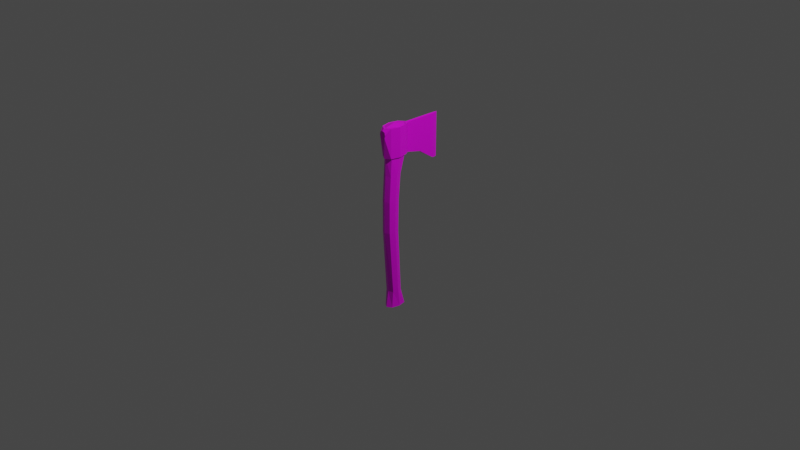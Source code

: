 # Source: ironaxe.blend  (saved by Blender 2.83.18; exported with 4.5.12 LTS)
import bpy
from mathutils import Matrix  # noqa: F401  (used for matrix-valued properties, if any)

bpy.ops.wm.read_factory_settings(use_empty=True)
scene = bpy.context.scene
scene.name = 'Scene'

# ---- collections
col_collection = bpy.data.collections.new('Collection'); scene.collection.children.link(col_collection)

# ---- images (referenced by path relative to the original .blend; pixels are not part of the script)
import os
ASSET_DIR = os.environ.get("B2B_ASSET_DIR", "")  # directory of the original .blend (textures are referenced by path, not embedded)
HERE = os.path.dirname(os.path.abspath(__file__))  # packed textures are extracted next to this script under _unpacked/

def load_image(name, relpath, width, height, colorspace="sRGB"):
    """Load a texture the original file referenced (path relative to the .blend, or extracted next to this script)."""
    p = next((c for c in (os.path.join(HERE, relpath), os.path.join(ASSET_DIR, relpath)) if relpath and os.path.exists(c)), "")
    if p:
        img = bpy.data.images.load(p, check_existing=True)
        img.name = name
    else:  # same state as the original file: an image datablock whose file is absent (Cycles renders it pink)
        img = bpy.data.images.new(name, width, height)
        img.source = "FILE"
        img.filepath = "//" + (relpath or name)
    img.colorspace_settings.name = colorspace
    return img
img_ironaxe_png = load_image('ironaxe.png', 'ironaxe.png', 1024, 1024, 'sRGB')

# ---- materials (node trees are filled in below, after node groups)
mat_material = bpy.data.materials.new('Material')
mat_material.alpha_threshold = 0.0
mat_material.use_transparent_shadow = False
mat_material.line_color = (0.0, 0.0, 0.0, 1.0)

# ---- material node trees
mat_material.use_nodes = True; mat_material.node_tree.nodes.clear()
_N = mat_material.node_tree.nodes; _L = mat_material.node_tree.links
n0 = _N.new('ShaderNodeOutputMaterial'); n0.name = 'Material Output'; n0.location = (300, 300)
n1 = _N.new('ShaderNodeBsdfPrincipled'); n1.name = 'Principled BSDF'; n1.location = (10, 300)
n1.distribution = 'GGX'
n1.subsurface_method = 'BURLEY'
n1.inputs[2].default_value = 0.4
n1.inputs[3].default_value = 1.45
n1.inputs[27].default_value = (0.0, 0.0, 0.0, 1.0)
n1.inputs[28].default_value = 1.0
n2 = _N.new('ShaderNodeTexImage'); n2.name = 'Image Texture'; n2.location = (-280, 280)
n2.image = img_ironaxe_png
_L.new(n1.outputs[0], n0.inputs[0])
_L.new(n2.outputs[0], n1.inputs[0])
n0.is_active_output = True

# ---- world
world_world = bpy.data.worlds.new('World'); scene.world = world_world
world_world.use_nodes = True; world_world.node_tree.nodes.clear()
_N = world_world.node_tree.nodes; _L = world_world.node_tree.links
n0 = _N.new('ShaderNodeOutputWorld'); n0.name = 'World Output'; n0.location = (300, 300)
n1 = _N.new('ShaderNodeBackground'); n1.name = 'Background'; n1.location = (10, 300)
n1.inputs[0].default_value = (0.05088, 0.05088, 0.05088, 1.0)
_L.new(n1.outputs[0], n0.inputs[0])
n0.is_active_output = True
world_world.color = (0.05088, 0.05088, 0.05088)
world_world.use_sun_shadow = False
world_world.sun_shadow_jitter_overblur = 0.0

# ---- cameras
cam_camera = bpy.data.cameras.new('Camera')
cam_camera.clip_end = 100.0
cam_camera.ortho_scale = 7.314

# ---- lights
light_light = bpy.data.lights.new('Light', 'POINT')
light_light.transmission_factor = 0.0
light_light.energy = 1000.0
light_light.shadow_soft_size = 0.1
light_light.shadow_maximum_resolution = 0.006
light_light.use_absolute_resolution = True

# ---- meshes
me_cube = bpy.data.meshes.new('Cube')
me_cube.from_pydata([(-0.05096, -0.1478, 1.03), (-0.05096, -0.1478, -0.9627), (-0.05096, 0.02473, 1.03), (-0.05096, 0.02473, -0.9627), (0.05096, -0.1478, 1.03), (0.05096, -0.1478, -0.9627), (0.05096, 0.02473, 1.03), (0.05096, 0.02473, -0.9627), (-0.05096, -0.1478, 0.7194), (0.05096, 0.02473, 0.7194), (-0.05096, 0.02473, 0.7194), (0.05096, -0.1478, 0.7194), (0.07126, -0.06155, -0.9627), (-2.248e-08, -0.1822, -0.9627), (1.395e-08, 0.05911, 1.03), (-0.07126, -0.06155, 1.03), (1.395e-08, 0.05911, -0.9627), (0.07126, -0.06155, 1.03), (-2.248e-08, -0.1822, 1.03), (-0.07126, -0.06155, -0.9627), (-2.248e-08, -0.1822, 0.7194), (-0.07126, -0.06155, 0.7194), (0.07126, -0.06155, 0.7194), (1.395e-08, 0.05911, 0.7194), (-4.266e-09, -0.06155, -1.0), (-4.266e-09, -0.06155, 1.06), (-0.05096, -0.1601, 0.5259), (-0.05096, -0.03181, 0.5259), (0.05096, -0.1601, 0.5259), (0.05096, -0.03181, 0.5259), (6.47e-09, -0.006248, 0.5259), (0.07126, -0.09597, 0.5259), (-0.07126, -0.09597, 0.5259), (-2.063e-08, -0.1857, 0.5259), (-0.05096, -0.1332, -0.7827), (-0.05096, -0.02717, -0.7827), (0.05096, -0.1332, -0.7827), (4.114e-09, -0.006054, -0.7827), (0.07126, -0.08018, -0.7827), (-0.07126, -0.08018, -0.7827), (-1.827e-08, -0.1543, -0.7827), (0.05096, -0.02717, -0.7827), (0.05096, -0.06138, -0.09402), (-0.05096, -0.1785, -0.09402), (-0.05096, -0.06138, -0.09402), (0.05096, -0.1785, -0.09402), (-7.152e-10, -0.03804, -0.09402), (0.07126, -0.12, -0.09402), (-0.07126, -0.12, -0.09402), (-2.546e-08, -0.2019, -0.09402), (0.05096, -0.05422, 0.2503), (-0.05096, -0.177, 0.2503), (-0.05096, -0.05422, 0.2503), (0.05096, -0.177, 0.2503), (5.329e-10, -0.02977, 0.2503), (0.07126, -0.1156, 0.2503), (-0.07126, -0.1156, 0.2503), (-2.539e-08, -0.2014, 0.2503), (0.05966, 0.03947, 0.7184), (0.05966, 0.03947, 1.033), (1.71e-08, 0.07972, 1.033), (-0.08343, -0.06155, 1.033), (-0.05966, 0.03947, 1.033), (0.08343, -0.06155, 1.033), (0.05966, -0.1626, 1.033), (-2.556e-08, -0.2028, 1.033), (-0.05966, -0.1626, 1.033), (-0.05966, -0.1626, 0.7184), (-0.05966, 0.03947, 0.7184), (0.05966, -0.1626, 0.7184), (-2.556e-08, -0.2028, 0.7184), (-0.08343, -0.06155, 0.7184), (0.08343, -0.06155, 0.7184), (1.71e-08, 0.07972, 0.7184), (-2.814e-08, -0.2193, 1.011), (-0.02868, -0.2203, 1.002), (-0.02868, -0.2203, 0.9399), (0.02868, -0.2203, 1.002), (0.02868, -0.2203, 0.9399), (-2.814e-08, -0.2193, 0.9318), (-0.03609, -0.2203, 0.9712), (0.03609, -0.2203, 0.9712), (0.0157, 0.1014, 0.7087), (0.0157, 0.1014, 1.024), (2.142e-08, 0.1028, 1.029), (-0.0157, 0.1014, 1.024), (-0.0157, 0.1014, 0.7087), (2.142e-08, 0.1028, 0.7019), (0.0157, 0.4504, 0.5501), (0.0157, 0.4504, 1.024), (6.643e-08, 0.5116, 1.029), (-0.0157, 0.4504, 1.024), (-0.0157, 0.4504, 0.5501), (6.643e-08, 0.5116, 0.5433), (4.393e-08, 0.2305, 1.029), (-0.0157, 0.227, 1.024), (-0.0157, 0.2714, 0.6693), (0.0157, 0.2714, 0.6693), (0.0157, 0.227, 1.024), (4.679e-08, 0.2717, 0.6625)], [], [(25, 17, 6, 14), (4, 18, 65, 64), (11, 22, 72, 69), (24, 19, 3, 16), (6, 17, 63, 59), (18, 0, 66, 65), (33, 20, 8, 26), (32, 21, 10, 27), (31, 22, 11, 28), (30, 23, 9, 29), (27, 10, 23, 30), (29, 9, 22, 31), (26, 8, 21, 32), (28, 11, 20, 33), (10, 21, 71, 68), (17, 4, 64, 63), (12, 24, 16, 7), (5, 13, 24, 12), (13, 1, 19, 24), (23, 10, 68, 73), (8, 20, 70, 67), (15, 25, 14, 2), (0, 18, 25, 15), (18, 4, 17, 25), (53, 28, 33, 57), (51, 26, 32, 56), (50, 29, 31, 55), (52, 27, 30, 54), (54, 30, 29, 50), (55, 31, 28, 53), (56, 32, 27, 52), (57, 33, 26, 51), (13, 40, 34, 1), (19, 39, 35, 3), (12, 38, 36, 5), (16, 37, 41, 7), (3, 35, 37, 16), (7, 41, 38, 12), (1, 34, 39, 19), (5, 36, 40, 13), (40, 49, 43, 34), (39, 48, 44, 35), (38, 47, 45, 36), (37, 46, 42, 41), (35, 44, 46, 37), (41, 42, 47, 38), (34, 43, 48, 39), (36, 45, 49, 40), (49, 57, 51, 43), (48, 56, 52, 44), (47, 55, 53, 45), (46, 54, 50, 42), (44, 52, 54, 46), (42, 50, 55, 47), (43, 51, 56, 48), (45, 53, 57, 49), (60, 59, 83, 84), (72, 63, 64, 69), (71, 61, 62, 68), (70, 69, 78, 79), (69, 64, 77, 81, 78), (67, 66, 61, 71), (58, 59, 63, 72), (62, 60, 84, 85), (9, 23, 73, 58), (20, 11, 69, 70), (14, 6, 59, 60), (21, 8, 67, 71), (15, 2, 62, 61), (2, 14, 60, 62), (22, 9, 58, 72), (0, 15, 61, 66), (66, 67, 76, 80, 75), (67, 70, 79, 76), (64, 65, 74, 77), (65, 66, 75, 74), (96, 95, 91, 92), (95, 94, 90, 91), (73, 68, 86, 87), (68, 62, 85, 86), (59, 58, 82, 83), (58, 73, 87, 82), (93, 90, 89, 88), (92, 91, 90, 93), (98, 97, 88, 89), (99, 96, 92, 93), (97, 99, 93, 88), (94, 98, 89, 90), (80, 79, 74), (80, 76, 79), (78, 81, 79), (74, 81, 77), (74, 75, 80), (84, 83, 98, 94), (82, 87, 99, 97), (87, 86, 96, 99), (83, 82, 97, 98), (85, 84, 94, 95), (86, 85, 95, 96), (81, 74, 79)])
_uv = me_cube.uv_layers.new(name='UVMap')
_uv.uv.foreach_set('vector', [0.1058, 0.6513, 0.04088, 0.651, 0.0604, 0.5758, 0.1063, 0.5459, 0.3028, 0.5521, 0.2348, 0.5618, 0.2188, 0.5424, 0.2958, 0.5355, 0.35, 0.3612, 0.4403, 0.377, 0.4388, 0.3889, 0.3375, 0.3727, 0.0001028, 0.2241, 0.04165, 0.2275, 0.03609, 0.262, 0.02128, 0.2898, 0.4865, 0.6019, 0.3948, 0.5739, 0.3982, 0.5614, 0.5029, 0.5917, 0.2399, 0.7455, 0.3078, 0.7588, 0.3003, 0.7752, 0.2227, 0.7643, 0.8894, 0.1631, 0.9997, 0.1631, 0.9988, 0.1961, 0.8897, 0.1963, 0.8907, 0.2349, 0.9989, 0.2442, 0.9999, 0.2923, 0.8918, 0.2729, 0.8907, 0.09119, 0.9989, 0.08186, 0.9988, 0.13, 0.8897, 0.1298, 0.8905, 0.02148, 0.998, 0.0001027, 0.9999, 0.03378, 0.8918, 0.05322, 0.8918, 0.2729, 0.9999, 0.2923, 0.998, 0.326, 0.8905, 0.3046, 0.8918, 0.05322, 0.9999, 0.03378, 0.9989, 0.08186, 0.8907, 0.09119, 0.8897, 0.1963, 0.9988, 0.1961, 0.9989, 0.2442, 0.8907, 0.2349, 0.8897, 0.1298, 0.9988, 0.13, 0.9997, 0.1631, 0.8894, 0.1631, 0.5304, 0.9296, 0.4352, 0.9375, 0.4337, 0.9253, 0.5421, 0.9151, 0.3948, 0.5739, 0.3028, 0.5521, 0.2958, 0.5355, 0.3982, 0.5614, 0.04165, 0.09862, 0.0001027, 0.102, 0.02128, 0.03631, 0.03609, 0.06416, 0.04212, 0.1346, 0.03093, 0.1631, 0.0001027, 0.102, 0.04165, 0.09862, 0.03093, 0.1631, 0.04213, 0.1915, 0.04165, 0.2275, 0.0001028, 0.2241, 0.5854, 0.966, 0.5304, 0.9296, 0.5421, 0.9151, 0.6062, 0.9572, 0.3431, 0.9533, 0.2862, 0.9865, 0.2648, 0.9751, 0.3308, 0.9416, 0.1708, 0.6516, 0.1058, 0.6513, 0.1063, 0.5459, 0.1519, 0.5762, 0.1512, 0.7268, 0.1053, 0.7567, 0.1058, 0.6513, 0.1708, 0.6516, 0.1053, 0.7567, 0.05972, 0.7264, 0.04088, 0.651, 0.1058, 0.6513, 0.6958, 0.1327, 0.8897, 0.1298, 0.8894, 0.1631, 0.6952, 0.1631, 0.6958, 0.1934, 0.8897, 0.1963, 0.8907, 0.2349, 0.6972, 0.2285, 0.6984, 0.06219, 0.8918, 0.05322, 0.8907, 0.09119, 0.6972, 0.09765, 0.6984, 0.2639, 0.8918, 0.2729, 0.8905, 0.3046, 0.6984, 0.2951, 0.6984, 0.03099, 0.8905, 0.02148, 0.8918, 0.05322, 0.6984, 0.06219, 0.6972, 0.09765, 0.8907, 0.09119, 0.8897, 0.1298, 0.6958, 0.1327, 0.6972, 0.2285, 0.8907, 0.2349, 0.8918, 0.2729, 0.6984, 0.2639, 0.6952, 0.1631, 0.8894, 0.1631, 0.8897, 0.1963, 0.6958, 0.1934, 0.03093, 0.1631, 0.1276, 0.1631, 0.1277, 0.1942, 0.04213, 0.1915, 0.04165, 0.2275, 0.1269, 0.2255, 0.1244, 0.2564, 0.03609, 0.262, 0.04165, 0.09862, 0.1269, 0.1006, 0.1277, 0.1319, 0.04212, 0.1346, 0.02128, 0.03631, 0.1227, 0.03857, 0.1244, 0.0697, 0.03609, 0.06416, 0.03609, 0.262, 0.1244, 0.2564, 0.1227, 0.2875, 0.02128, 0.2898, 0.03609, 0.06416, 0.1244, 0.0697, 0.1269, 0.1006, 0.04165, 0.09862, 0.04213, 0.1915, 0.1277, 0.1942, 0.1269, 0.2255, 0.04165, 0.2275, 0.04212, 0.1346, 0.1277, 0.1319, 0.1276, 0.1631, 0.03093, 0.1631, 0.1276, 0.1631, 0.5107, 0.1631, 0.5104, 0.1933, 0.1277, 0.1942, 0.1269, 0.2255, 0.5094, 0.2272, 0.5085, 0.2614, 0.1244, 0.2564, 0.1269, 0.1006, 0.5094, 0.09893, 0.5104, 0.1328, 0.1277, 0.1319, 0.1227, 0.03857, 0.508, 0.03399, 0.5085, 0.0647, 0.1244, 0.0697, 0.1244, 0.2564, 0.5085, 0.2614, 0.508, 0.2921, 0.1227, 0.2875, 0.1244, 0.0697, 0.5085, 0.0647, 0.5094, 0.09893, 0.1269, 0.1006, 0.1277, 0.1942, 0.5104, 0.1933, 0.5094, 0.2272, 0.1269, 0.2255, 0.1277, 0.1319, 0.5104, 0.1328, 0.5107, 0.1631, 0.1276, 0.1631, 0.5107, 0.1631, 0.6952, 0.1631, 0.6958, 0.1934, 0.5104, 0.1933, 0.5094, 0.2272, 0.6972, 0.2285, 0.6984, 0.2639, 0.5085, 0.2614, 0.5094, 0.09893, 0.6972, 0.09765, 0.6958, 0.1327, 0.5104, 0.1328, 0.508, 0.03399, 0.6984, 0.03099, 0.6984, 0.06219, 0.5085, 0.0647, 0.5085, 0.2614, 0.6984, 0.2639, 0.6984, 0.2951, 0.508, 0.2921, 0.5085, 0.0647, 0.6984, 0.06219, 0.6972, 0.09765, 0.5094, 0.09893, 0.5104, 0.1933, 0.6958, 0.1934, 0.6972, 0.2285, 0.5094, 0.2272, 0.5104, 0.1328, 0.6958, 0.1327, 0.6952, 0.1631, 0.5107, 0.1631, 0.5573, 0.656, 0.5029, 0.5917, 0.5989, 0.6326, 0.5992, 0.6561, 0.4388, 0.3889, 0.3982, 0.5614, 0.2958, 0.5355, 0.3375, 0.3727, 0.4337, 0.9253, 0.4019, 0.7504, 0.5032, 0.7197, 0.5421, 0.9151, 0.2731, 0.3363, 0.3375, 0.3727, 0.2546, 0.4408, 0.2286, 0.4225, 0.3375, 0.3727, 0.2958, 0.5355, 0.2429, 0.4989, 0.2513, 0.4712, 0.2546, 0.4408, 0.3308, 0.9416, 0.3003, 0.7752, 0.4019, 0.7504, 0.4337, 0.9253, 0.5441, 0.3976, 0.5029, 0.5917, 0.3982, 0.5614, 0.4388, 0.3889, 0.5032, 0.7197, 0.5573, 0.656, 0.5992, 0.6561, 0.5988, 0.6795, 0.5326, 0.3836, 0.5866, 0.3475, 0.6071, 0.3561, 0.5441, 0.3976, 0.2949, 0.3259, 0.35, 0.3612, 0.3375, 0.3727, 0.2731, 0.3363, 0.53, 0.6561, 0.4865, 0.6019, 0.5029, 0.5917, 0.5573, 0.656, 0.4352, 0.9375, 0.3431, 0.9533, 0.3308, 0.9416, 0.4337, 0.9253, 0.3986, 0.7382, 0.4872, 0.7099, 0.5032, 0.7197, 0.4019, 0.7504, 0.4872, 0.7099, 0.53, 0.6561, 0.5573, 0.656, 0.5032, 0.7197, 0.4403, 0.377, 0.5326, 0.3836, 0.5441, 0.3976, 0.4388, 0.3889, 0.3078, 0.7588, 0.3986, 0.7382, 0.4019, 0.7504, 0.3003, 0.7752, 0.3003, 0.7752, 0.3308, 0.9416, 0.2525, 0.8686, 0.2511, 0.8377, 0.2443, 0.8093, 0.3308, 0.9416, 0.2648, 0.9751, 0.2252, 0.8855, 0.2525, 0.8686, 0.2958, 0.5355, 0.2188, 0.5424, 0.2127, 0.5077, 0.2429, 0.4989, 0.2227, 0.7643, 0.3003, 0.7752, 0.2443, 0.8093, 0.2145, 0.7987, 0.8177, 0.9052, 0.7633, 0.6761, 0.9037, 0.674, 0.9399, 0.8997, 0.7633, 0.6761, 0.7902, 0.6563, 0.9532, 0.6564, 0.9037, 0.674, 0.6062, 0.9572, 0.5421, 0.9151, 0.6353, 0.9278, 0.6431, 0.9472, 0.5421, 0.9151, 0.5032, 0.7197, 0.5988, 0.6795, 0.6353, 0.9278, 0.5029, 0.5917, 0.5441, 0.3976, 0.6361, 0.3851, 0.5989, 0.6326, 0.5441, 0.3976, 0.6071, 0.3561, 0.6438, 0.3658, 0.6361, 0.3851, 0.9871, 0.3992, 0.9532, 0.6564, 0.9037, 0.6387, 0.9399, 0.4132, 0.9399, 0.8997, 0.9037, 0.674, 0.9532, 0.6564, 0.9871, 0.9137, 0.7634, 0.6363, 0.8179, 0.4076, 0.9399, 0.4132, 0.9037, 0.6387, 0.8478, 0.922, 0.8177, 0.9052, 0.9399, 0.8997, 0.9871, 0.9137, 0.8179, 0.4076, 0.8479, 0.3908, 0.9871, 0.3992, 0.9399, 0.4132, 0.7902, 0.6563, 0.7634, 0.6363, 0.9037, 0.6387, 0.9532, 0.6564, 0.2511, 0.8377, 0.2252, 0.8855, 0.2145, 0.7987, 0.2511, 0.8377, 0.2525, 0.8686, 0.2252, 0.8855, 0.2546, 0.4408, 0.2513, 0.4712, 0.2286, 0.4225, 0.2127, 0.5077, 0.2513, 0.4712, 0.2429, 0.4989, 0.2145, 0.7987, 0.2443, 0.8093, 0.2511, 0.8377, 0.5992, 0.6561, 0.5989, 0.6326, 0.7634, 0.6363, 0.7902, 0.6563, 0.6361, 0.3851, 0.6438, 0.3658, 0.8479, 0.3908, 0.8179, 0.4076, 0.6431, 0.9472, 0.6353, 0.9278, 0.8177, 0.9052, 0.8478, 0.922, 0.5989, 0.6326, 0.6361, 0.3851, 0.8179, 0.4076, 0.7634, 0.6363, 0.5988, 0.6795, 0.5992, 0.6561, 0.7902, 0.6563, 0.7633, 0.6761, 0.6353, 0.9278, 0.5988, 0.6795, 0.7633, 0.6761, 0.8177, 0.9052, 0.2513, 0.4712, 0.2127, 0.5077, 0.2286, 0.4225])
me_cube.materials.append(mat_material)
me_cube.use_remesh_preserve_volume = False
me_cube.use_remesh_preserve_attributes = False
me_cube.use_mirror_vertex_groups = False
me_cube.update()

# ---- objects
ob_ironaxe = bpy.data.objects.new('ironaxe', me_cube)
ob_light = bpy.data.objects.new('Light', light_light)
ob_camera = bpy.data.objects.new('Camera', cam_camera)

# ---- transforms, parenting, visibility, modifiers, constraints
ob_ironaxe.location = (0.0, 0.0, 0.0)
ob_ironaxe.lock_rotations_4d = False
ob_ironaxe.empty_display_type = 'ARROWS'
ob_ironaxe.lineart.crease_threshold = 0.0
ob_light.location = (4.076, 1.005, 5.904)
ob_light.rotation_euler = (0.6503, 0.05522, 1.866)
ob_light.lock_rotations_4d = False
ob_light.empty_display_type = 'ARROWS'
ob_light.color = (0.0, 0.0, 0.0, 0.0)
ob_light.lineart.crease_threshold = 0.0
ob_camera.location = (7.359, -6.926, 4.958)
ob_camera.rotation_euler = (1.109, 0.0, 0.8149)
ob_camera.lock_rotations_4d = False
ob_camera.empty_display_type = 'ARROWS'
ob_camera.color = (0.0, 0.0, 0.0, 0.0)
ob_camera.display_type = 'WIRE'
ob_camera.lineart.crease_threshold = 0.0

# ---- collection membership
col_collection.objects.link(ob_ironaxe)
col_collection.objects.link(ob_light)
col_collection.objects.link(ob_camera)

# ---- scene / render settings (as saved in the file)
scene.camera = ob_camera
scene.frame_start = 1; scene.frame_end = 250; scene.frame_set(42)
scene.render.engine = 'BLENDER_EEVEE_NEXT'
scene.cycles.use_denoising = False
scene.cycles.samples = 128
scene.cycles.sampling_pattern = 'TABULATED_SOBOL'
scene.cycles.use_adaptive_sampling = False
scene.cycles.use_light_tree = False
scene.view_settings.view_transform = 'Filmic'
bpy.context.view_layer.update()
